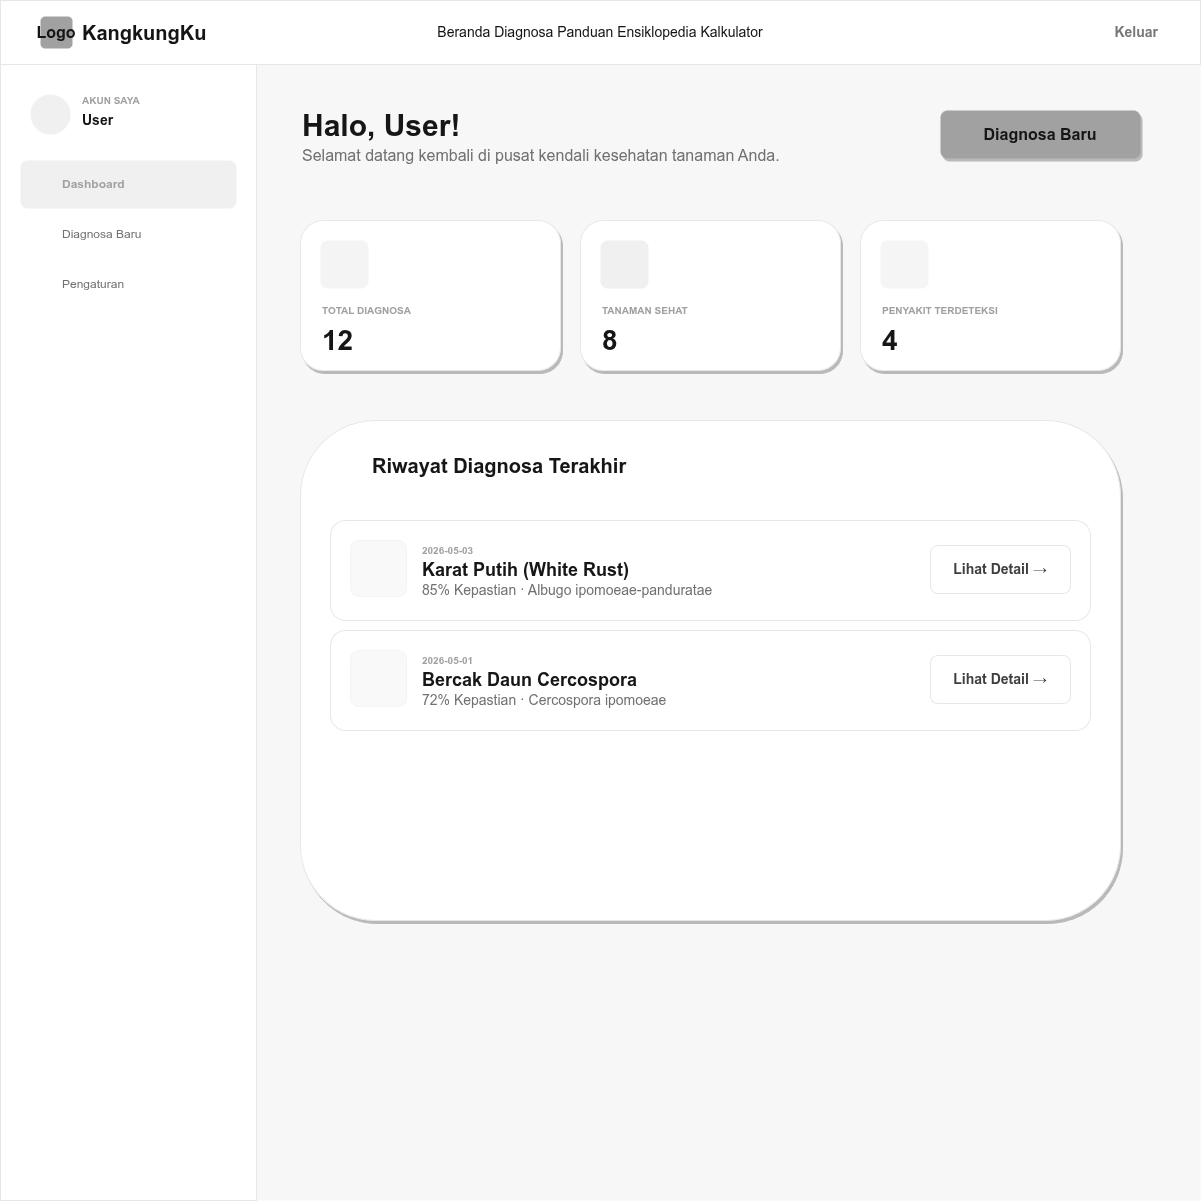

The diagram above was exported from draw.io. Its source (the exported page's mxGraphModel, read from the mxfile embedded in the PNG):
<mxGraphModel dx="1032" dy="797" grid="1" gridSize="10" guides="1" tooltips="1" connect="1" arrows="1" fold="1" page="1" pageScale="1" pageWidth="1200" pageHeight="1600" math="0" shadow="0">
  <root>
    <mxCell id="0" />
    <mxCell id="1" parent="0" />
    <mxCell id="bg" value="" style="rounded=0;whiteSpace=wrap;html=1;fillColor=#F7F7F7;strokeColor=none;" parent="1" vertex="1">
      <mxGeometry width="1200" height="1200" as="geometry" />
    </mxCell>
    <mxCell id="nav_bg" value="" style="rounded=0;whiteSpace=wrap;html=1;fillColor=#FFFFFF;strokeColor=#E7E7E7;" parent="1" vertex="1">
      <mxGeometry width="1200" height="64" as="geometry" />
    </mxCell>
    <mxCell id="logo_bg" value="" style="rounded=1;whiteSpace=wrap;html=1;fillColor=#A1A1A1;strokeColor=none;" parent="1" vertex="1">
      <mxGeometry x="40" y="16" width="32" height="32" as="geometry" />
    </mxCell>
    <mxCell id="logo_icon" value="Logo" style="text;html=1;strokeColor=none;fillColor=none;align=center;verticalAlign=middle;whiteSpace=wrap;rounded=0;fontColor=#151515;fontSize=16;fontStyle=1;" parent="1" vertex="1">
      <mxGeometry x="40" y="16" width="32" height="32" as="geometry" />
    </mxCell>
    <mxCell id="logo_text" value="KangkungKu" style="text;html=1;strokeColor=none;fillColor=none;align=left;verticalAlign=middle;whiteSpace=wrap;rounded=0;fontColor=#151515;fontSize=20;fontStyle=1;" parent="1" vertex="1">
      <mxGeometry x="80" y="12" width="150" height="40" as="geometry" />
    </mxCell>
    <mxCell id="nav_links" value="Beranda    Diagnosa    Panduan    Ensiklopedia    Kalkulator" style="text;html=1;strokeColor=none;fillColor=none;align=center;verticalAlign=middle;whiteSpace=wrap;rounded=0;fontColor=#151515;fontSize=14;fontStyle=0;" parent="1" vertex="1">
      <mxGeometry x="350" y="12" width="500" height="40" as="geometry" />
    </mxCell>
    <mxCell id="btn_logout" value="Keluar" style="text;html=1;strokeColor=none;fillColor=none;align=right;verticalAlign=middle;whiteSpace=wrap;rounded=0;fontColor=#777777;fontSize=14;fontStyle=1;" parent="1" vertex="1">
      <mxGeometry x="1060" y="12" width="100" height="40" as="geometry" />
    </mxCell>
    <mxCell id="sidebar_bg" value="" style="rounded=0;whiteSpace=wrap;html=1;fillColor=#FFFFFF;strokeColor=#E7E7E7;" parent="1" vertex="1">
      <mxGeometry y="64" width="256" height="1136" as="geometry" />
    </mxCell>
    <mxCell id="user_avatar" value="" style="ellipse;whiteSpace=wrap;html=1;fillColor=#F0F0F0;strokeColor=none;fontColor=#A1A1A1;fontSize=20;" parent="1" vertex="1">
      <mxGeometry x="30" y="94" width="40" height="40" as="geometry" />
    </mxCell>
    <mxCell id="sidebar_label" value="AKUN SAYA" style="text;html=1;strokeColor=none;fillColor=none;align=left;verticalAlign=middle;whiteSpace=wrap;rounded=0;fontColor=#A0A0A0;fontSize=10;fontStyle=1;" parent="1" vertex="1">
      <mxGeometry x="80" y="90" width="100" height="20" as="geometry" />
    </mxCell>
    <mxCell id="sidebar_username" value="User" style="text;html=1;strokeColor=none;fillColor=none;align=left;verticalAlign=middle;whiteSpace=wrap;rounded=0;fontColor=#161616;fontSize=14;fontStyle=1;" parent="1" vertex="1">
      <mxGeometry x="80" y="105" width="150" height="30" as="geometry" />
    </mxCell>
    <mxCell id="menu_active" value="Dashboard" style="rounded=1;whiteSpace=wrap;html=1;fillColor=#F0F0F0;strokeColor=none;fontColor=#A1A1A1;align=left;spacingLeft=40;fontStyle=1;" parent="1" vertex="1">
      <mxGeometry x="20" y="160" width="216" height="48" as="geometry" />
    </mxCell>
    <mxCell id="menu_2" value="Diagnosa Baru" style="rounded=1;whiteSpace=wrap;html=1;fillColor=none;strokeColor=none;fontColor=#717171;align=left;spacingLeft=40;" parent="1" vertex="1">
      <mxGeometry x="20" y="210" width="216" height="48" as="geometry" />
    </mxCell>
    <mxCell id="menu_3" value="Pengaturan" style="rounded=1;whiteSpace=wrap;html=1;fillColor=none;strokeColor=none;fontColor=#717171;align=left;spacingLeft=40;" parent="1" vertex="1">
      <mxGeometry x="20" y="260" width="216" height="48" as="geometry" />
    </mxCell>
    <mxCell id="header_title" value="Halo, User!" style="text;html=1;strokeColor=none;fillColor=none;align=left;verticalAlign=middle;whiteSpace=wrap;rounded=0;fontColor=#161616;fontSize=30;fontStyle=1;" parent="1" vertex="1">
      <mxGeometry x="300" y="100" width="400" height="50" as="geometry" />
    </mxCell>
    <mxCell id="header_subtitle" value="Selamat datang kembali di pusat kendali kesehatan tanaman Anda." style="text;html=1;strokeColor=none;fillColor=none;align=left;verticalAlign=middle;whiteSpace=wrap;rounded=0;fontColor=#717171;fontSize=16;" parent="1" vertex="1">
      <mxGeometry x="300" y="140" width="600" height="30" as="geometry" />
    </mxCell>
    <mxCell id="btn_diag_new" value="Diagnosa Baru" style="rounded=1;whiteSpace=wrap;html=1;fillColor=#A1A1A1;strokeColor=none;fontColor=#161616;fontStyle=1;fontSize=16;shadow=1;" parent="1" vertex="1">
      <mxGeometry x="940" y="110" width="200" height="48" as="geometry" />
    </mxCell>
    <mxCell id="stat_1" value="" style="rounded=1;whiteSpace=wrap;html=1;fillColor=#FFFFFF;strokeColor=#E7E7E7;shadow=1;" parent="1" vertex="1">
      <mxGeometry x="300" y="220" width="260" height="150" as="geometry" />
    </mxCell>
    <mxCell id="stat_1_icon_bg" value="" style="rounded=1;whiteSpace=wrap;html=1;fillColor=#F4F4F4;strokeColor=none;" parent="1" vertex="1">
      <mxGeometry x="320" y="240" width="48" height="48" as="geometry" />
    </mxCell>
    <mxCell id="stat_1_label" value="TOTAL DIAGNOSA" style="text;html=1;strokeColor=none;fillColor=none;align=left;verticalAlign=middle;whiteSpace=wrap;rounded=0;fontColor=#A0A0A0;fontSize=10;fontStyle=1;" parent="1" vertex="1">
      <mxGeometry x="320" y="300" width="200" height="20" as="geometry" />
    </mxCell>
    <mxCell id="stat_1_val" value="12" style="text;html=1;strokeColor=none;fillColor=none;align=left;verticalAlign=middle;whiteSpace=wrap;rounded=0;fontColor=#161616;fontSize=28;fontStyle=1;" parent="1" vertex="1">
      <mxGeometry x="320" y="320" width="100" height="40" as="geometry" />
    </mxCell>
    <mxCell id="stat_2" value="" style="rounded=1;whiteSpace=wrap;html=1;fillColor=#FFFFFF;strokeColor=#E7E7E7;shadow=1;" parent="1" vertex="1">
      <mxGeometry x="580" y="220" width="260" height="150" as="geometry" />
    </mxCell>
    <mxCell id="stat_2_icon_bg" value="" style="rounded=1;whiteSpace=wrap;html=1;fillColor=#F0F0F0;strokeColor=none;" parent="1" vertex="1">
      <mxGeometry x="600" y="240" width="48" height="48" as="geometry" />
    </mxCell>
    <mxCell id="stat_2_label" value="TANAMAN SEHAT" style="text;html=1;strokeColor=none;fillColor=none;align=left;verticalAlign=middle;whiteSpace=wrap;rounded=0;fontColor=#A0A0A0;fontSize=10;fontStyle=1;" parent="1" vertex="1">
      <mxGeometry x="600" y="300" width="200" height="20" as="geometry" />
    </mxCell>
    <mxCell id="stat_2_val" value="8" style="text;html=1;strokeColor=none;fillColor=none;align=left;verticalAlign=middle;whiteSpace=wrap;rounded=0;fontColor=#161616;fontSize=28;fontStyle=1;" parent="1" vertex="1">
      <mxGeometry x="600" y="320" width="100" height="40" as="geometry" />
    </mxCell>
    <mxCell id="stat_3" value="" style="rounded=1;whiteSpace=wrap;html=1;fillColor=#FFFFFF;strokeColor=#E7E7E7;shadow=1;" parent="1" vertex="1">
      <mxGeometry x="860" y="220" width="260" height="150" as="geometry" />
    </mxCell>
    <mxCell id="stat_3_icon_bg" value="" style="rounded=1;whiteSpace=wrap;html=1;fillColor=#F5F5F5;strokeColor=none;" parent="1" vertex="1">
      <mxGeometry x="880" y="240" width="48" height="48" as="geometry" />
    </mxCell>
    <mxCell id="stat_3_label" value="PENYAKIT TERDETEKSI" style="text;html=1;strokeColor=none;fillColor=none;align=left;verticalAlign=middle;whiteSpace=wrap;rounded=0;fontColor=#A0A0A0;fontSize=10;fontStyle=1;" parent="1" vertex="1">
      <mxGeometry x="880" y="300" width="200" height="20" as="geometry" />
    </mxCell>
    <mxCell id="stat_3_val" value="4" style="text;html=1;strokeColor=none;fillColor=none;align=left;verticalAlign=middle;whiteSpace=wrap;rounded=0;fontColor=#161616;fontSize=28;fontStyle=1;" parent="1" vertex="1">
      <mxGeometry x="880" y="320" width="100" height="40" as="geometry" />
    </mxCell>
    <mxCell id="hist_card" value="" style="rounded=1;whiteSpace=wrap;html=1;fillColor=#FFFFFF;strokeColor=#E7E7E7;shadow=1;" parent="1" vertex="1">
      <mxGeometry x="300" y="420" width="820" height="500" as="geometry" />
    </mxCell>
    <mxCell id="hist_title" value="Riwayat Diagnosa Terakhir" style="text;html=1;strokeColor=none;fillColor=none;align=left;verticalAlign=middle;whiteSpace=wrap;rounded=0;fontColor=#161616;fontSize=20;fontStyle=1;" parent="1" vertex="1">
      <mxGeometry x="370" y="445" width="400" height="40" as="geometry" />
    </mxCell>
    <mxCell id="hist_item_1" value="" style="rounded=1;whiteSpace=wrap;html=1;fillColor=#FFFFFF;strokeColor=#E7E7E7;" parent="1" vertex="1">
      <mxGeometry x="330" y="520" width="760" height="100" as="geometry" />
    </mxCell>
    <mxCell id="item_1_icon_bg" value="" style="rounded=1;whiteSpace=wrap;html=1;fillColor=#F9F9F9;strokeColor=#F4F4F4;" parent="1" vertex="1">
      <mxGeometry x="350" y="540" width="56" height="56" as="geometry" />
    </mxCell>
    <mxCell id="item_1_date" value="2026-05-03" style="text;html=1;strokeColor=none;fillColor=none;align=left;verticalAlign=middle;whiteSpace=wrap;rounded=0;fontColor=#A0A0A0;fontSize=10;fontStyle=1;" parent="1" vertex="1">
      <mxGeometry x="420" y="540" width="200" height="20" as="geometry" />
    </mxCell>
    <mxCell id="item_1_name" value="Karat Putih (White Rust)" style="text;html=1;strokeColor=none;fillColor=none;align=left;verticalAlign=middle;whiteSpace=wrap;rounded=0;fontColor=#161616;fontSize=18;fontStyle=1;" parent="1" vertex="1">
      <mxGeometry x="420" y="555" width="300" height="30" as="geometry" />
    </mxCell>
    <mxCell id="item_1_detail" value="85% Kepastian   ·   Albugo ipomoeae-panduratae" style="text;html=1;strokeColor=none;fillColor=none;align=left;verticalAlign=middle;whiteSpace=wrap;rounded=0;fontColor=#717171;fontSize=14;" parent="1" vertex="1">
      <mxGeometry x="420" y="580" width="400" height="20" as="geometry" />
    </mxCell>
    <mxCell id="btn_view_1" value="Lihat Detail   →" style="rounded=1;whiteSpace=wrap;html=1;fillColor=none;strokeColor=#E7E7E7;fontColor=#3F3F3F;fontStyle=1;fontSize=14;" parent="1" vertex="1">
      <mxGeometry x="930" y="545" width="140" height="48" as="geometry" />
    </mxCell>
    <mxCell id="hist_item_2" value="" style="rounded=1;whiteSpace=wrap;html=1;fillColor=#FFFFFF;strokeColor=#E7E7E7;" parent="1" vertex="1">
      <mxGeometry x="330" y="630" width="760" height="100" as="geometry" />
    </mxCell>
    <mxCell id="item_2_icon_bg" value="" style="rounded=1;whiteSpace=wrap;html=1;fillColor=#F9F9F9;strokeColor=#F4F4F4;" parent="1" vertex="1">
      <mxGeometry x="350" y="650" width="56" height="56" as="geometry" />
    </mxCell>
    <mxCell id="item_2_date" value="2026-05-01" style="text;html=1;strokeColor=none;fillColor=none;align=left;verticalAlign=middle;whiteSpace=wrap;rounded=0;fontColor=#A0A0A0;fontSize=10;fontStyle=1;" parent="1" vertex="1">
      <mxGeometry x="420" y="650" width="200" height="20" as="geometry" />
    </mxCell>
    <mxCell id="item_2_name" value="Bercak Daun Cercospora" style="text;html=1;strokeColor=none;fillColor=none;align=left;verticalAlign=middle;whiteSpace=wrap;rounded=0;fontColor=#161616;fontSize=18;fontStyle=1;" parent="1" vertex="1">
      <mxGeometry x="420" y="665" width="300" height="30" as="geometry" />
    </mxCell>
    <mxCell id="item_2_detail" value="72% Kepastian   ·   Cercospora ipomoeae" style="text;html=1;strokeColor=none;fillColor=none;align=left;verticalAlign=middle;whiteSpace=wrap;rounded=0;fontColor=#717171;fontSize=14;" parent="1" vertex="1">
      <mxGeometry x="420" y="690" width="400" height="20" as="geometry" />
    </mxCell>
    <mxCell id="btn_view_2" value="Lihat Detail   →" style="rounded=1;whiteSpace=wrap;html=1;fillColor=none;strokeColor=#E7E7E7;fontColor=#3F3F3F;fontStyle=1;fontSize=14;" parent="1" vertex="1">
      <mxGeometry x="930" y="655" width="140" height="48" as="geometry" />
    </mxCell>
  </root>
</mxGraphModel>